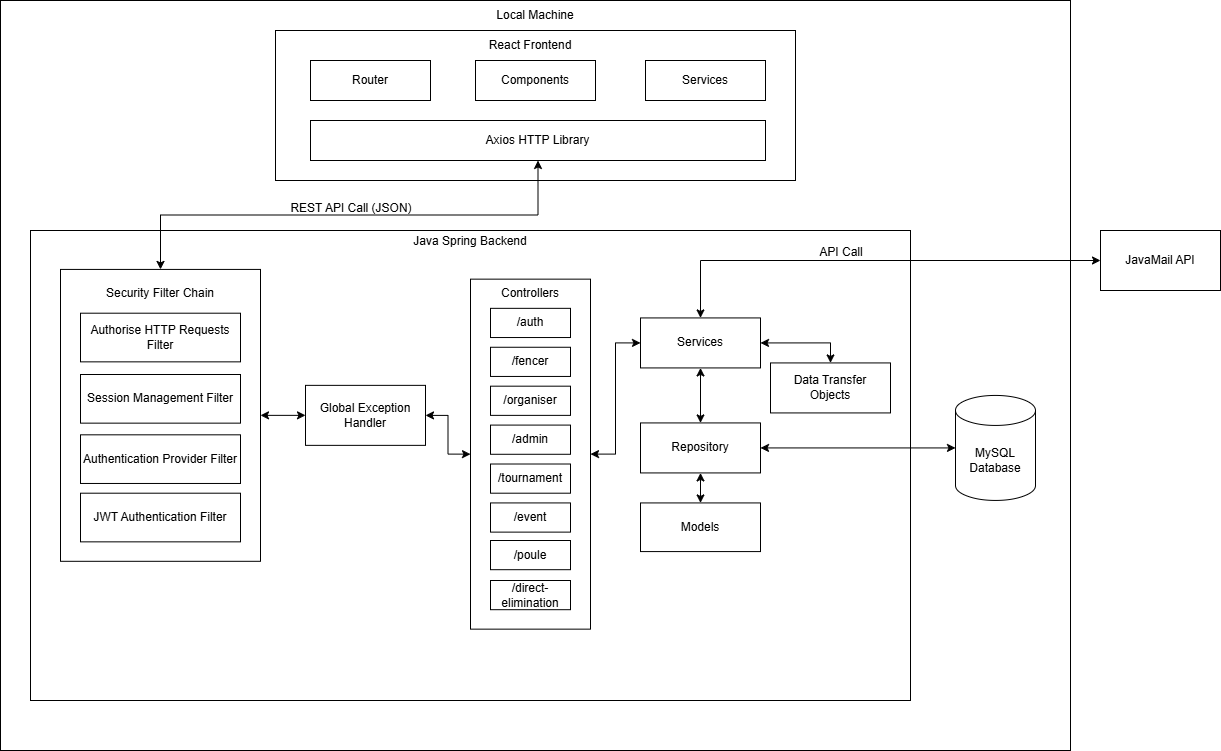

The diagram above was exported from draw.io. Its source (the exported page's mxGraphModel, read from the mxfile embedded in the PNG):
<mxGraphModel dx="2074" dy="1098" grid="1" gridSize="10" guides="1" tooltips="1" connect="1" arrows="1" fold="1" page="1" pageScale="1" pageWidth="850" pageHeight="1100" math="0" shadow="0">
  <root>
    <mxCell id="0" />
    <mxCell id="1" parent="0" />
    <mxCell id="9ntCWzNtyUulYn5xwid--49" value="" style="rounded=0;whiteSpace=wrap;html=1;fillColor=none;" parent="1" vertex="1">
      <mxGeometry x="320" y="190" width="1070" height="750" as="geometry" />
    </mxCell>
    <mxCell id="9ntCWzNtyUulYn5xwid--8" value="&lt;div&gt;&lt;div&gt;&lt;br&gt;&lt;/div&gt;&lt;/div&gt;" style="rounded=0;whiteSpace=wrap;html=1;fillColor=none;" parent="1" vertex="1">
      <mxGeometry x="350" y="420" width="880" height="470" as="geometry" />
    </mxCell>
    <mxCell id="9ntCWzNtyUulYn5xwid--37" style="edgeStyle=orthogonalEdgeStyle;rounded=0;orthogonalLoop=1;jettySize=auto;html=1;exitX=0.5;exitY=1;exitDx=0;exitDy=0;entryX=0.5;entryY=0;entryDx=0;entryDy=0;startArrow=classic;startFill=1;" parent="1" source="9ntCWzNtyUulYn5xwid--34" target="9ntCWzNtyUulYn5xwid--9" edge="1">
      <mxGeometry relative="1" as="geometry" />
    </mxCell>
    <mxCell id="9ntCWzNtyUulYn5xwid--51" style="edgeStyle=orthogonalEdgeStyle;rounded=0;orthogonalLoop=1;jettySize=auto;html=1;entryX=0.5;entryY=0;entryDx=0;entryDy=0;startArrow=classic;startFill=1;" parent="1" source="9ntCWzNtyUulYn5xwid--46" target="9ntCWzNtyUulYn5xwid--22" edge="1">
      <mxGeometry relative="1" as="geometry" />
    </mxCell>
    <mxCell id="9ntCWzNtyUulYn5xwid--46" value="JavaMail API" style="rounded=0;whiteSpace=wrap;html=1;" parent="1" vertex="1">
      <mxGeometry x="1420" y="420" width="120" height="60" as="geometry" />
    </mxCell>
    <mxCell id="9ntCWzNtyUulYn5xwid--48" value="" style="group" parent="1" connectable="0" vertex="1">
      <mxGeometry x="595" y="220" width="520" height="150" as="geometry" />
    </mxCell>
    <mxCell id="9ntCWzNtyUulYn5xwid--35" value="" style="rounded=0;whiteSpace=wrap;html=1;fillColor=none;" parent="9ntCWzNtyUulYn5xwid--48" vertex="1">
      <mxGeometry width="520" height="150" as="geometry" />
    </mxCell>
    <mxCell id="9ntCWzNtyUulYn5xwid--30" value="Router" style="rounded=0;whiteSpace=wrap;html=1;" parent="9ntCWzNtyUulYn5xwid--48" vertex="1">
      <mxGeometry x="35" y="30" width="120" height="40" as="geometry" />
    </mxCell>
    <mxCell id="9ntCWzNtyUulYn5xwid--31" value="Components" style="rounded=0;whiteSpace=wrap;html=1;" parent="9ntCWzNtyUulYn5xwid--48" vertex="1">
      <mxGeometry x="200" y="30" width="120" height="40" as="geometry" />
    </mxCell>
    <mxCell id="9ntCWzNtyUulYn5xwid--32" value="Services" style="rounded=0;whiteSpace=wrap;html=1;" parent="9ntCWzNtyUulYn5xwid--48" vertex="1">
      <mxGeometry x="370" y="30" width="120" height="40" as="geometry" />
    </mxCell>
    <mxCell id="9ntCWzNtyUulYn5xwid--34" value="Axios HTTP Library" style="rounded=0;whiteSpace=wrap;html=1;" parent="9ntCWzNtyUulYn5xwid--48" vertex="1">
      <mxGeometry x="35" y="90" width="455" height="40" as="geometry" />
    </mxCell>
    <mxCell id="9ntCWzNtyUulYn5xwid--36" value="React Frontend" style="text;html=1;align=center;verticalAlign=middle;whiteSpace=wrap;rounded=0;" parent="9ntCWzNtyUulYn5xwid--48" vertex="1">
      <mxGeometry x="190" width="130" height="30" as="geometry" />
    </mxCell>
    <mxCell id="9ntCWzNtyUulYn5xwid--50" value="Local Machine" style="text;html=1;align=center;verticalAlign=middle;whiteSpace=wrap;rounded=0;" parent="1" vertex="1">
      <mxGeometry x="810" y="190" width="90" height="30" as="geometry" />
    </mxCell>
    <mxCell id="9ntCWzNtyUulYn5xwid--55" value="REST API Call (JSON)" style="text;html=1;align=center;verticalAlign=middle;whiteSpace=wrap;rounded=0;" parent="1" vertex="1">
      <mxGeometry x="608" y="383" width="126" height="30" as="geometry" />
    </mxCell>
    <mxCell id="9ntCWzNtyUulYn5xwid--10" value="MySQL Database" style="shape=cylinder3;whiteSpace=wrap;html=1;boundedLbl=1;backgroundOutline=1;size=15;" parent="1" vertex="1">
      <mxGeometry x="1275" y="584.9300000000001" width="80" height="105" as="geometry" />
    </mxCell>
    <mxCell id="9ntCWzNtyUulYn5xwid--45" style="edgeStyle=orthogonalEdgeStyle;rounded=0;orthogonalLoop=1;jettySize=auto;html=1;entryX=0;entryY=0.5;entryDx=0;entryDy=0;entryPerimeter=0;startArrow=classic;startFill=1;" parent="1" source="9ntCWzNtyUulYn5xwid--26" target="9ntCWzNtyUulYn5xwid--10" edge="1">
      <mxGeometry relative="1" as="geometry" />
    </mxCell>
    <mxCell id="9ntCWzNtyUulYn5xwid--57" value="API Call" style="text;html=1;align=center;verticalAlign=middle;whiteSpace=wrap;rounded=0;" parent="1" vertex="1">
      <mxGeometry x="1131" y="427" width="60" height="30" as="geometry" />
    </mxCell>
    <mxCell id="9ntCWzNtyUulYn5xwid--28" value="Java Spring Backend" style="text;html=1;align=center;verticalAlign=middle;whiteSpace=wrap;rounded=0;" parent="1" vertex="1">
      <mxGeometry x="720" y="420" width="140" height="21.6" as="geometry" />
    </mxCell>
    <mxCell id="9ntCWzNtyUulYn5xwid--18" value="" style="group" parent="1" connectable="0" vertex="1">
      <mxGeometry x="790" y="468.64864864864865" width="120" height="350" as="geometry" />
    </mxCell>
    <mxCell id="9ntCWzNtyUulYn5xwid--11" value="" style="rounded=0;whiteSpace=wrap;html=1;fillColor=none;" parent="9ntCWzNtyUulYn5xwid--18" vertex="1">
      <mxGeometry width="120" height="350" as="geometry" />
    </mxCell>
    <mxCell id="9ntCWzNtyUulYn5xwid--1" value="/auth" style="rounded=0;whiteSpace=wrap;html=1;" parent="9ntCWzNtyUulYn5xwid--18" vertex="1">
      <mxGeometry x="20" y="29.18918918918919" width="80" height="29.18918918918919" as="geometry" />
    </mxCell>
    <mxCell id="9ntCWzNtyUulYn5xwid--3" value="/organiser" style="rounded=0;whiteSpace=wrap;html=1;" parent="9ntCWzNtyUulYn5xwid--18" vertex="1">
      <mxGeometry x="20" y="107.02702702702703" width="80" height="29.18918918918919" as="geometry" />
    </mxCell>
    <mxCell id="9ntCWzNtyUulYn5xwid--4" value="/fencer" style="rounded=0;whiteSpace=wrap;html=1;" parent="9ntCWzNtyUulYn5xwid--18" vertex="1">
      <mxGeometry x="20" y="68.10810810810811" width="80" height="29.18918918918919" as="geometry" />
    </mxCell>
    <mxCell id="9ntCWzNtyUulYn5xwid--5" value="/admin" style="rounded=0;whiteSpace=wrap;html=1;" parent="9ntCWzNtyUulYn5xwid--18" vertex="1">
      <mxGeometry x="20" y="145.94594594594597" width="80" height="29.18918918918919" as="geometry" />
    </mxCell>
    <mxCell id="9ntCWzNtyUulYn5xwid--6" value="/tournament" style="rounded=0;whiteSpace=wrap;html=1;" parent="9ntCWzNtyUulYn5xwid--18" vertex="1">
      <mxGeometry x="20" y="184.86486486486487" width="80" height="29.18918918918919" as="geometry" />
    </mxCell>
    <mxCell id="9ntCWzNtyUulYn5xwid--7" value="/event" style="rounded=0;whiteSpace=wrap;html=1;" parent="9ntCWzNtyUulYn5xwid--18" vertex="1">
      <mxGeometry x="20" y="223.7837837837838" width="80" height="29.18918918918919" as="geometry" />
    </mxCell>
    <mxCell id="9ntCWzNtyUulYn5xwid--12" value="Controllers" style="text;html=1;align=center;verticalAlign=middle;whiteSpace=wrap;rounded=0;" parent="9ntCWzNtyUulYn5xwid--18" vertex="1">
      <mxGeometry x="30" width="60" height="29.18918918918919" as="geometry" />
    </mxCell>
    <mxCell id="mVpL1lZGwZyMKFGBSyQ4-1" value="/poule" style="rounded=0;whiteSpace=wrap;html=1;" parent="9ntCWzNtyUulYn5xwid--18" vertex="1">
      <mxGeometry x="20" y="261.3537837837839" width="80" height="29.18918918918919" as="geometry" />
    </mxCell>
    <mxCell id="mVpL1lZGwZyMKFGBSyQ4-12" value="/direct-elimination" style="rounded=0;whiteSpace=wrap;html=1;" parent="9ntCWzNtyUulYn5xwid--18" vertex="1">
      <mxGeometry x="20" y="301.3537837837839" width="80" height="29.18918918918919" as="geometry" />
    </mxCell>
    <mxCell id="9ntCWzNtyUulYn5xwid--24" value="Models" style="rounded=0;whiteSpace=wrap;html=1;" parent="1" vertex="1">
      <mxGeometry x="960" y="692.4332432432433" width="120" height="48.64864864864865" as="geometry" />
    </mxCell>
    <mxCell id="9ntCWzNtyUulYn5xwid--21" value="" style="group" parent="1" connectable="0" vertex="1">
      <mxGeometry x="370" y="458.9189189189189" width="220" height="291.89189189189193" as="geometry" />
    </mxCell>
    <mxCell id="9ntCWzNtyUulYn5xwid--9" value="" style="rounded=0;whiteSpace=wrap;html=1;fillColor=none;" parent="9ntCWzNtyUulYn5xwid--21" vertex="1">
      <mxGeometry x="10" width="200" height="291.89189189189193" as="geometry" />
    </mxCell>
    <mxCell id="9ntCWzNtyUulYn5xwid--14" value="Authentication Provider Filter" style="rounded=0;whiteSpace=wrap;html=1;" parent="9ntCWzNtyUulYn5xwid--21" vertex="1">
      <mxGeometry x="30" y="165.40540540540545" width="160" height="48.64864864864866" as="geometry" />
    </mxCell>
    <mxCell id="9ntCWzNtyUulYn5xwid--15" value="Authorise HTTP Requests Filter" style="rounded=0;whiteSpace=wrap;html=1;" parent="9ntCWzNtyUulYn5xwid--21" vertex="1">
      <mxGeometry x="30" y="43.78378378378379" width="160" height="48.64864864864866" as="geometry" />
    </mxCell>
    <mxCell id="9ntCWzNtyUulYn5xwid--16" value="Session Management Filter" style="rounded=0;whiteSpace=wrap;html=1;" parent="9ntCWzNtyUulYn5xwid--21" vertex="1">
      <mxGeometry x="30" y="105.0810810810811" width="160" height="48.64864864864866" as="geometry" />
    </mxCell>
    <mxCell id="9ntCWzNtyUulYn5xwid--17" value="JWT Authentication Filter" style="rounded=0;whiteSpace=wrap;html=1;" parent="9ntCWzNtyUulYn5xwid--21" vertex="1">
      <mxGeometry x="30" y="223.78378378378383" width="160" height="48.64864864864866" as="geometry" />
    </mxCell>
    <mxCell id="9ntCWzNtyUulYn5xwid--19" value="Security Filter Chain" style="text;html=1;align=center;verticalAlign=middle;whiteSpace=wrap;rounded=0;" parent="9ntCWzNtyUulYn5xwid--21" vertex="1">
      <mxGeometry x="45" y="9.729729729729732" width="130" height="29.189189189189193" as="geometry" />
    </mxCell>
    <mxCell id="9ntCWzNtyUulYn5xwid--38" value="" style="rounded=0;orthogonalLoop=1;jettySize=auto;html=1;entryX=0;entryY=0.5;entryDx=0;entryDy=0;startArrow=classic;startFill=1;" parent="1" source="9ntCWzNtyUulYn5xwid--9" target="9ntCWzNtyUulYn5xwid--59" edge="1">
      <mxGeometry relative="1" as="geometry" />
    </mxCell>
    <mxCell id="9ntCWzNtyUulYn5xwid--26" value="Repository" style="rounded=0;whiteSpace=wrap;html=1;" parent="1" vertex="1">
      <mxGeometry x="960" y="612.4300000000001" width="120" height="50" as="geometry" />
    </mxCell>
    <mxCell id="9ntCWzNtyUulYn5xwid--44" value="" style="edgeStyle=orthogonalEdgeStyle;rounded=0;orthogonalLoop=1;jettySize=auto;html=1;startArrow=classic;startFill=1;" parent="1" source="9ntCWzNtyUulYn5xwid--24" target="9ntCWzNtyUulYn5xwid--26" edge="1">
      <mxGeometry relative="1" as="geometry" />
    </mxCell>
    <mxCell id="9ntCWzNtyUulYn5xwid--23" value="Data Transfer &lt;br&gt;&lt;div&gt;Objects&lt;/div&gt;" style="rounded=0;whiteSpace=wrap;html=1;" parent="1" vertex="1">
      <mxGeometry x="1090" y="552.4300000000001" width="120" height="50" as="geometry" />
    </mxCell>
    <mxCell id="9ntCWzNtyUulYn5xwid--22" value="Services" style="rounded=0;whiteSpace=wrap;html=1;" parent="1" vertex="1">
      <mxGeometry x="960" y="507.43" width="120" height="50" as="geometry" />
    </mxCell>
    <mxCell id="9ntCWzNtyUulYn5xwid--41" style="edgeStyle=orthogonalEdgeStyle;rounded=0;orthogonalLoop=1;jettySize=auto;html=1;entryX=0.5;entryY=0;entryDx=0;entryDy=0;exitX=1;exitY=0.5;exitDx=0;exitDy=0;startArrow=classic;startFill=1;" parent="1" source="9ntCWzNtyUulYn5xwid--22" target="9ntCWzNtyUulYn5xwid--23" edge="1">
      <mxGeometry relative="1" as="geometry" />
    </mxCell>
    <mxCell id="9ntCWzNtyUulYn5xwid--42" value="" style="edgeStyle=orthogonalEdgeStyle;rounded=0;orthogonalLoop=1;jettySize=auto;html=1;startArrow=classic;startFill=1;" parent="1" source="9ntCWzNtyUulYn5xwid--22" target="9ntCWzNtyUulYn5xwid--26" edge="1">
      <mxGeometry relative="1" as="geometry" />
    </mxCell>
    <mxCell id="9ntCWzNtyUulYn5xwid--39" value="" style="edgeStyle=orthogonalEdgeStyle;rounded=0;orthogonalLoop=1;jettySize=auto;html=1;entryX=0;entryY=0.5;entryDx=0;entryDy=0;startArrow=classic;startFill=1;" parent="1" source="9ntCWzNtyUulYn5xwid--11" target="9ntCWzNtyUulYn5xwid--22" edge="1">
      <mxGeometry relative="1" as="geometry" />
    </mxCell>
    <mxCell id="9ntCWzNtyUulYn5xwid--60" value="" style="edgeStyle=orthogonalEdgeStyle;rounded=0;orthogonalLoop=1;jettySize=auto;html=1;entryX=0;entryY=0.5;entryDx=0;entryDy=0;startArrow=classic;startFill=1;" parent="1" source="9ntCWzNtyUulYn5xwid--59" target="9ntCWzNtyUulYn5xwid--11" edge="1">
      <mxGeometry relative="1" as="geometry" />
    </mxCell>
    <mxCell id="9ntCWzNtyUulYn5xwid--59" value="Global Exception Handler" style="rounded=0;whiteSpace=wrap;html=1;" parent="1" vertex="1">
      <mxGeometry x="625" y="574.86" width="120" height="60" as="geometry" />
    </mxCell>
  </root>
</mxGraphModel>